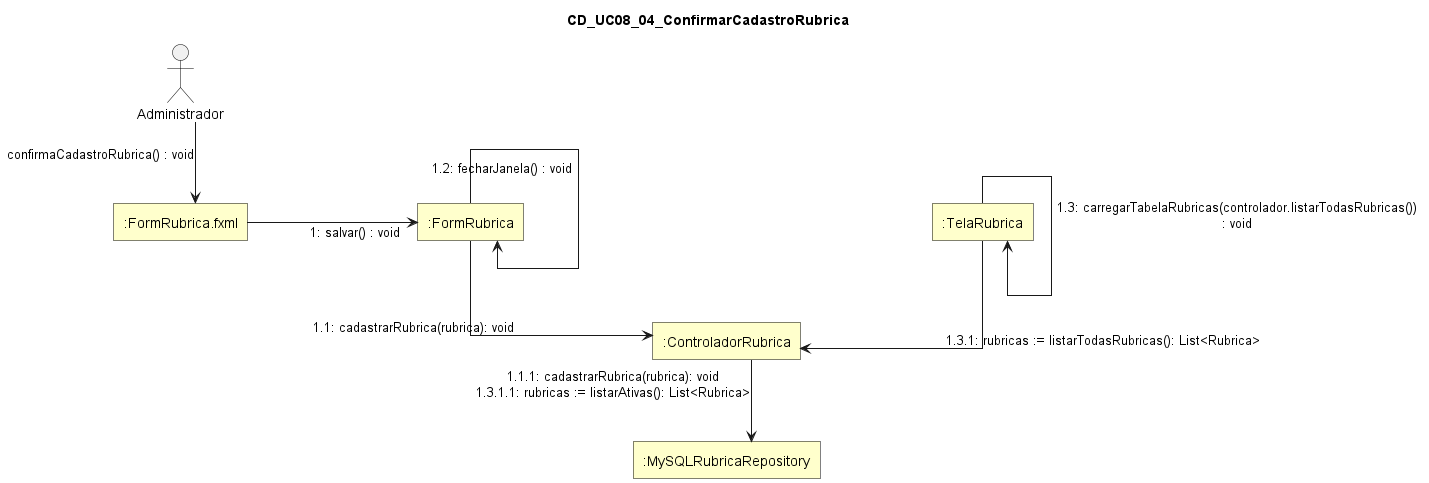

The diagram above was rendered by PlantUML. Its source (embedded in the PNG):
@startuml
skinparam style strictuml
skinparam linetype ortho
skinparam shadowing false
skinparam defaultTextAlignment center

skinparam nodesep 170
skinparam ranksep 40

skinparam rectangle {
  BackgroundColor #FFFFCC
  BorderColor Black
  RoundCorner 0
}

skinparam actor {
  BorderColor Black
  FontColor Black
}

title CD_UC08_04_ConfirmarCadastroRubrica

actor "Administrador" as Administrador

rectangle ":FormRubrica.fxml" as FormRubricaFXML
rectangle ":FormRubrica" as FormRubrica
rectangle ":ControladorRubrica" as ControladorRubrica
rectangle ":MySQLRubricaRepository" as MySQLRubricaRepository
rectangle ":TelaRubrica" as TelaRubrica

Administrador -[hidden]down- FormRubricaFXML
FormRubrica -[hidden]down- ControladorRubrica
ControladorRubrica -[hidden]down- MySQLRubricaRepository

FormRubrica -[hidden]right- TelaRubrica
ControladorRubrica -[hidden]right- TelaRubrica

Administrador ---> FormRubricaFXML : confirmaCadastroRubrica() : void

FormRubricaFXML -right-> FormRubrica : 1: salvar() : void

FormRubrica ---> ControladorRubrica : 1.1: cadastrarRubrica(rubrica): void

ControladorRubrica ---> MySQLRubricaRepository : 1.1.1: cadastrarRubrica(rubrica): void\n1.3.1.1: rubricas := listarAtivas(): List<Rubrica>

FormRubrica ---> FormRubrica : 1.2: fecharJanela() : void

TelaRubrica -down-> TelaRubrica : 1.3: carregarTabelaRubricas(controlador.listarTodasRubricas())\n: void

TelaRubrica ---> ControladorRubrica : 1.3.1: rubricas := listarTodasRubricas(): List<Rubrica>

@enduml